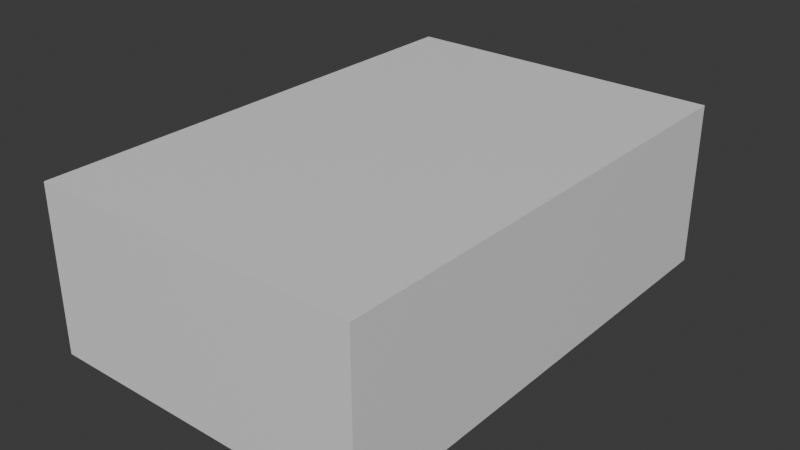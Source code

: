 # Source: tavolo.blend  (saved by Blender 4.0.36; exported with 4.5.12 LTS)
import bpy
from mathutils import Matrix  # noqa: F401  (used for matrix-valued properties, if any)

bpy.ops.wm.read_factory_settings(use_empty=True)
scene = bpy.context.scene
scene.name = 'Scene'

# ---- collections
col_collection = bpy.data.collections.new('Collection'); scene.collection.children.link(col_collection)

# ---- materials (node trees are filled in below, after node groups)
mat_material = bpy.data.materials.new('Material')
mat_material.alpha_threshold = 0.0
mat_material.use_transparent_shadow = False
mat_material.roughness = 0.5
mat_material.line_color = (0.0, 0.0, 0.0, 1.0)

# ---- material node trees
mat_material.use_nodes = True; mat_material.node_tree.nodes.clear()
_N = mat_material.node_tree.nodes; _L = mat_material.node_tree.links
n0 = _N.new('ShaderNodeOutputMaterial'); n0.name = 'Material Output'; n0.location = (300, 300)
n1 = _N.new('ShaderNodeBsdfPrincipled'); n1.name = 'Principled BSDF'; n1.location = (10, 300)
n1.inputs[3].default_value = 1.45
_L.new(n1.outputs[0], n0.inputs[0])
n0.is_active_output = True

# ---- world
world_world = bpy.data.worlds.new('World'); scene.world = world_world
world_world.use_nodes = True; world_world.node_tree.nodes.clear()
_N = world_world.node_tree.nodes; _L = world_world.node_tree.links
n0 = _N.new('ShaderNodeOutputWorld'); n0.name = 'World Output'; n0.location = (300, 300)
n1 = _N.new('ShaderNodeBackground'); n1.name = 'Background'; n1.location = (10, 300)
n1.inputs[0].default_value = (0.05088, 0.05088, 0.05088, 1.0)
_L.new(n1.outputs[0], n0.inputs[0])
n0.is_active_output = True
world_world.color = (0.05088, 0.05088, 0.05088)
world_world.use_sun_shadow = False
world_world.sun_shadow_jitter_overblur = 0.0

# ---- meshes
me_cube = bpy.data.meshes.new('Cube')
me_cube.from_pydata([(1.0, 1.0, 1.0), (1.0, 1.0, -1.0), (1.0, -1.0, 1.0), (1.0, -1.0, -1.0), (-1.0, 1.0, 1.0), (-1.0, 1.0, -1.0), (-1.0, -1.0, 1.0), (-1.0, -1.0, -1.0)], [], [(0, 4, 6, 2), (3, 2, 6, 7), (7, 6, 4, 5), (5, 1, 3, 7), (1, 0, 2, 3), (5, 4, 0, 1)])
_uv = me_cube.uv_layers.new(name='UVMap')
_uv.uv.foreach_set('vector', [0.625, 0.5, 0.875, 0.5, 0.875, 0.75, 0.625, 0.75, 0.375, 0.75, 0.625, 0.75, 0.625, 1.0, 0.375, 1.0, 0.375, 0.0, 0.625, 0.0, 0.625, 0.25, 0.375, 0.25, 0.125, 0.5, 0.375, 0.5, 0.375, 0.75, 0.125, 0.75, 0.375, 0.5, 0.625, 0.5, 0.625, 0.75, 0.375, 0.75, 0.375, 0.25, 0.625, 0.25, 0.625, 0.5, 0.375, 0.5])
me_cube.materials.append(mat_material)
me_cube.use_mirror_vertex_groups = False
me_cube.update()

# ---- objects
ob_cube = bpy.data.objects.new('Cube', me_cube)

# ---- transforms, parenting, visibility, modifiers, constraints
ob_cube.location = (0.0, 0.0, 1.5)
ob_cube.scale = (3.0, 4.5, 1.5)
ob_cube.lock_rotations_4d = False
ob_cube.empty_display_type = 'ARROWS'
ob_cube.lineart.crease_threshold = 0.0

# ---- collection membership
col_collection.objects.link(ob_cube)

# ---- scene / render settings (as saved in the file)
scene.frame_start = 1; scene.frame_end = 250; scene.frame_set(0)
scene.render.engine = 'BLENDER_EEVEE_NEXT'
scene.cycles.sampling_pattern = 'TABULATED_SOBOL'
bpy.context.view_layer.update()

# ---- added for rendering (the .blend has no active camera and no usable light): camera, sun
cam_auto = bpy.data.cameras.new('AutoCamera')
cam_auto.lens = 50.0
cam_auto.sensor_width = 36.0
cam_auto.clip_end = 1000.0
ob_auto_camera = bpy.data.objects.new('AutoCamera', cam_auto)
scene.collection.objects.link(ob_auto_camera)
ob_auto_camera.location = (10.3856, -12.4627, 9.8085)
ob_auto_camera.rotation_euler = (1.09748, -7.21219e-08, 0.694738)
scene.camera = ob_auto_camera
light_auto_sun = bpy.data.lights.new('AutoSun', 'SUN')
light_auto_sun.energy = 3.0
light_auto_sun.angle = 0.0523599
ob_auto_sun = bpy.data.objects.new('AutoSun', light_auto_sun)
scene.collection.objects.link(ob_auto_sun)
ob_auto_sun.rotation_euler = (0.872665, 0.174533, 0.523599)
bpy.context.view_layer.update()
